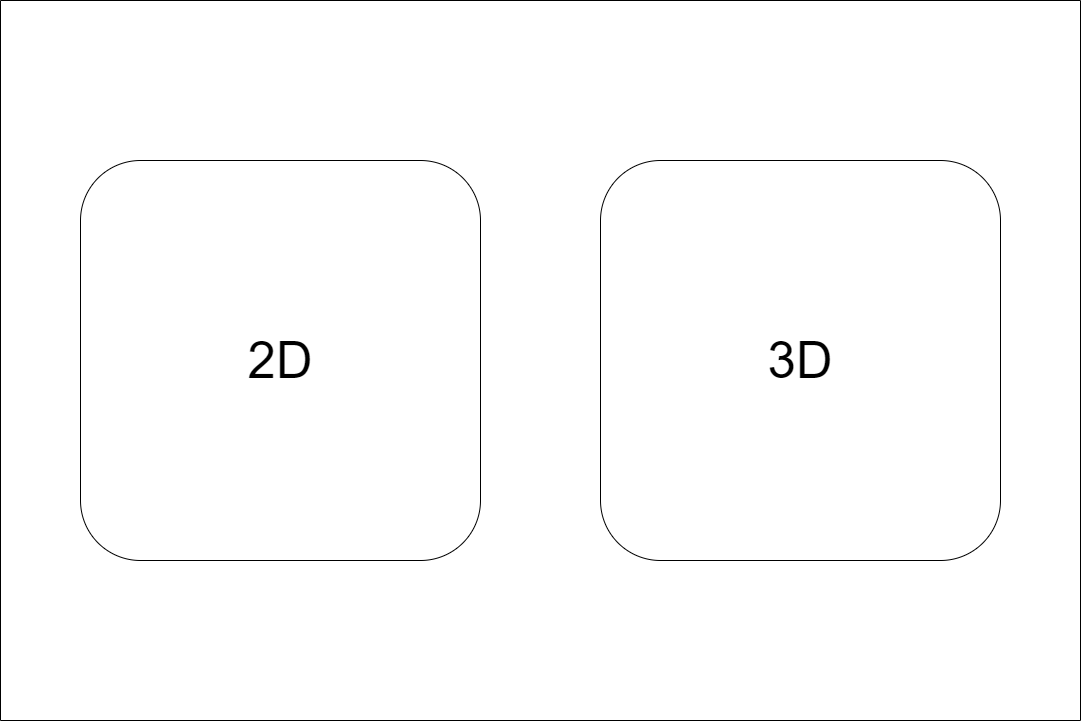

The diagram above was exported from draw.io. Its source (the exported page's mxGraphModel, read from the mxfile embedded in the PNG):
<mxGraphModel dx="1038" dy="689" grid="1" gridSize="10" guides="1" tooltips="1" connect="1" arrows="1" fold="1" page="1" pageScale="1" pageWidth="827" pageHeight="1169" math="0" shadow="0">
  <root>
    <mxCell id="nqaPDRc2v_0qGdq9gNaQ-0" />
    <mxCell id="nqaPDRc2v_0qGdq9gNaQ-1" parent="nqaPDRc2v_0qGdq9gNaQ-0" />
    <mxCell id="nqaPDRc2v_0qGdq9gNaQ-2" value="" style="swimlane;startSize=0;fontSize=44;" parent="nqaPDRc2v_0qGdq9gNaQ-1" vertex="1">
      <mxGeometry width="1080" height="720" as="geometry">
        <mxRectangle width="50" height="40" as="alternateBounds" />
      </mxGeometry>
    </mxCell>
    <mxCell id="nqaPDRc2v_0qGdq9gNaQ-5" value="&lt;font style=&quot;font-size: 51px&quot;&gt;2D&lt;/font&gt;" style="rounded=1;whiteSpace=wrap;html=1;fontSize=32;" parent="nqaPDRc2v_0qGdq9gNaQ-2" vertex="1">
      <mxGeometry x="80" y="160" width="400" height="400" as="geometry" />
    </mxCell>
    <mxCell id="nqaPDRc2v_0qGdq9gNaQ-6" value="&lt;font style=&quot;font-size: 51px&quot;&gt;3D&lt;/font&gt;" style="rounded=1;whiteSpace=wrap;html=1;fontSize=32;" parent="nqaPDRc2v_0qGdq9gNaQ-2" vertex="1">
      <mxGeometry x="600" y="160" width="400" height="400" as="geometry" />
    </mxCell>
  </root>
</mxGraphModel>